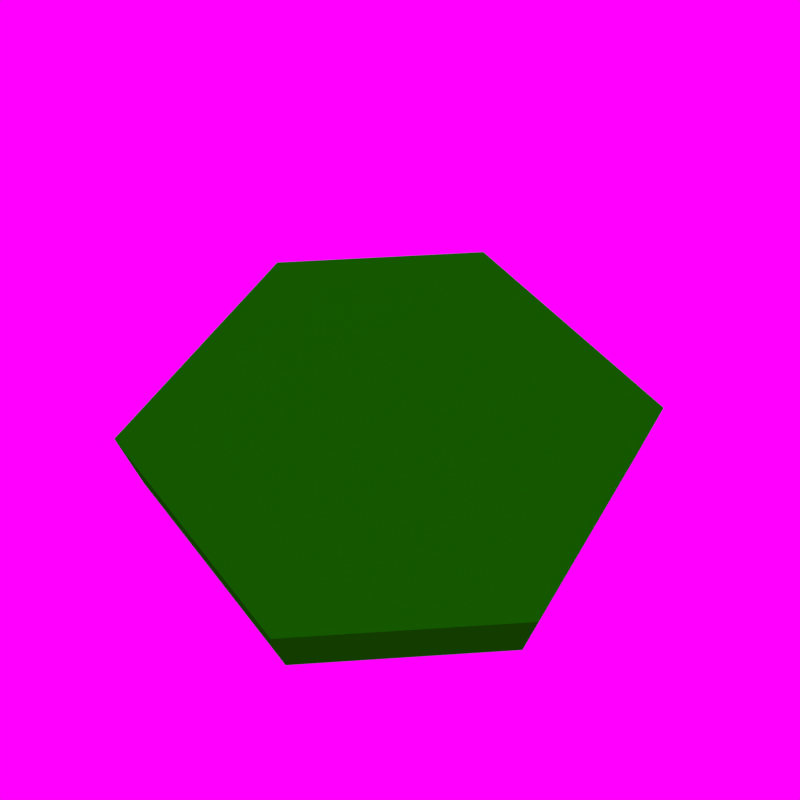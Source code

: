 # Source: concrete-hextile.blend  (saved by Blender 2.70.0; exported with 4.5.12 LTS)
import bpy
from mathutils import Matrix  # noqa: F401  (used for matrix-valued properties, if any)

bpy.ops.wm.read_factory_settings(use_empty=True)
scene = bpy.context.scene
scene.name = 'Scene'

# ---- collections
col_collection_1 = bpy.data.collections.new('Collection 1'); scene.collection.children.link(col_collection_1)

# ---- materials (node trees are filled in below, after node groups)
mat_material = bpy.data.materials.new('Material')
mat_material.alpha_threshold = 0.0
mat_material.use_transparent_shadow = False
mat_material.preview_render_type = 'CUBE'
mat_material.diffuse_color = (0.005268, 0.3343, 0.0, 1.0)
mat_material.roughness = 0.5
mat_material.specular_intensity = 0.0
mat_material.line_color = (0.0, 0.0, 0.0, 1.0)

# ---- material node trees

# ---- world
world_world = bpy.data.worlds.new('World'); scene.world = world_world
world_world.color = (1.0, 0.0, 1.0)
world_world.use_sun_shadow = False
world_world.sun_shadow_jitter_overblur = 0.0
world_world.cycles.sampling_method = 'MANUAL'
world_world.cycles.sample_map_resolution = 256

# ---- cameras
cam_camera = bpy.data.cameras.new('Camera')
cam_camera.clip_end = 100.0
cam_camera.lens = 35.0
cam_camera.sensor_width = 32.0
cam_camera.sensor_height = 18.0
cam_camera.dof.focus_distance = 0.0
cam_camera.dof.aperture_fstop = 128.0

# ---- lights
light_sun = bpy.data.lights.new('Sun', 'SUN')
light_sun.transmission_factor = 0.0
light_sun.angle = 1.571
light_sun.energy = 1.0
light_sun.shadow_buffer_clip_start = 0.5
light_sun.shadow_soft_size = 1.0
light_sun.shadow_cascade_max_distance = 1000.0
light_sun.cycles.use_multiple_importance_sampling = False

# ---- meshes
me_cube = bpy.data.meshes.new('Cube')
me_cube.from_pydata([(0.8333, 1.5, 0.1667), (0.8667, -1.5, 0.1667), (-0.8667, -1.5, 0.1667), (-0.8333, 1.5, 0.1667), (0.8333, 1.5, 1.0), (0.8667, -1.5, 1.0), (-0.8667, -1.5, 1.0), (-0.8333, 1.5, 1.0), (2.0, -5.96e-08, 0.1667), (-2.0, 2.98e-07, 0.1667), (2.0, -5.364e-07, 1.0), (-2.0, 1.788e-07, 1.0), (0.8333, 1.5, 1.001), (0.8667, -1.5, 1.001), (-0.8667, -1.5, 1.001), (-0.8333, 1.5, 1.001), (2.0, -5.364e-07, 1.001), (-2.0, 1.788e-07, 1.001)], [(16, 13), (12, 15), (13, 14), (17, 15), (16, 12), (17, 14)], [(8, 10, 5, 1), (1, 5, 6, 2), (9, 11, 7, 3), (4, 0, 3, 7), (0, 8, 1, 2, 9, 3), (10, 4, 7, 11, 6, 5), (0, 4, 10, 8), (2, 6, 11, 9)])
_uv = me_cube.uv_layers.new(name='UVMap')
_uv.uv.foreach_set('vector', [0.2701, 0.9776, 0.2701, 0.7677, 0.7218, 0.7677, 0.7218, 0.9776, 0.7218, 0.7677, 0.7218, 0.9776, 0.2701, 0.9776, 0.2701, 0.7677, 0.2701, 0.9776, 0.2701, 0.7677, 0.7218, 0.7677, 0.7218, 0.9776, 0.7218, 0.7677, 0.7218, 0.9776, 0.2701, 0.9776, 0.2701, 0.7677, 0.7057, 0.009227, 0.9924, 0.3779, 0.7139, 0.7465, 0.2879, 0.7465, 0.009383, 0.3779, 0.2961, 0.009227, 0.009383, 0.3779, 0.2961, 0.009227, 0.7057, 0.009227, 0.9924, 0.3779, 0.7139, 0.7465, 0.2879, 0.7465, 0.7218, 0.7677, 0.7218, 0.9776, 0.2701, 0.9776, 0.2701, 0.7677, 0.2701, 0.9776, 0.2701, 0.7677, 0.7218, 0.7677, 0.7218, 0.9776])
me_cube.materials.append(mat_material)
me_cube.use_remesh_preserve_volume = False
me_cube.use_remesh_preserve_attributes = False
me_cube.use_mirror_vertex_groups = False
me_cube.update()

# ---- objects
ob_camera = bpy.data.objects.new('Camera', cam_camera)
ob_sun = bpy.data.objects.new('Sun', light_sun)
ob_cube = bpy.data.objects.new('Cube', me_cube)

# ---- transforms, parenting, visibility, modifiers, constraints
ob_camera.location = (-0.1764, -4.264, 8.535)
ob_camera.rotation_euler = (0.49, 3.01e-10, -0.063)
ob_camera.lineart.crease_threshold = 0.0
ob_sun.location = (-5.0, -5.0, 5.0)
ob_sun.rotation_euler = (0.4363, -0.0, -0.4363)
ob_sun.lineart.crease_threshold = 0.0
ob_cube.location = (0.0, 0.0, -1.5)
ob_cube.scale = (1.5, 1.5, 1.5)
ob_cube.lock_rotations_4d = False
ob_cube.empty_display_type = 'ARROWS'
ob_cube.color = (0.05739, 0.3672, 0.0, 1.0)
ob_cube.lineart.crease_threshold = 0.0

# ---- collection membership
col_collection_1.objects.link(ob_camera)
col_collection_1.objects.link(ob_sun)
col_collection_1.objects.link(ob_cube)

# ---- scene / render settings (as saved in the file)
scene.camera = ob_camera
scene.frame_start = 1; scene.frame_end = 250; scene.frame_set(2)
scene.render.engine = 'BLENDER_EEVEE_NEXT'
scene.render.image_settings.color_mode = 'RGB'
scene.render.image_settings.compression = 90
scene.render.resolution_x = 128
scene.render.resolution_y = 128
scene.render.dither_intensity = 0.0
scene.render.bake_margin = 2
scene.render.bake_bias = 0.0
scene.cycles.use_denoising = False
scene.cycles.samples = 10
scene.cycles.sampling_pattern = 'TABULATED_SOBOL'
scene.cycles.light_sampling_threshold = 0.0
scene.cycles.use_adaptive_sampling = False
scene.cycles.use_light_tree = False
scene.cycles.blur_glossy = 0.0
scene.cycles.volume_bounces = 1
scene.cycles.pixel_filter_type = 'GAUSSIAN'
scene.cycles.sample_clamp_indirect = 0.0
scene.view_settings.view_transform = 'Standard'
bpy.context.view_layer.update()
